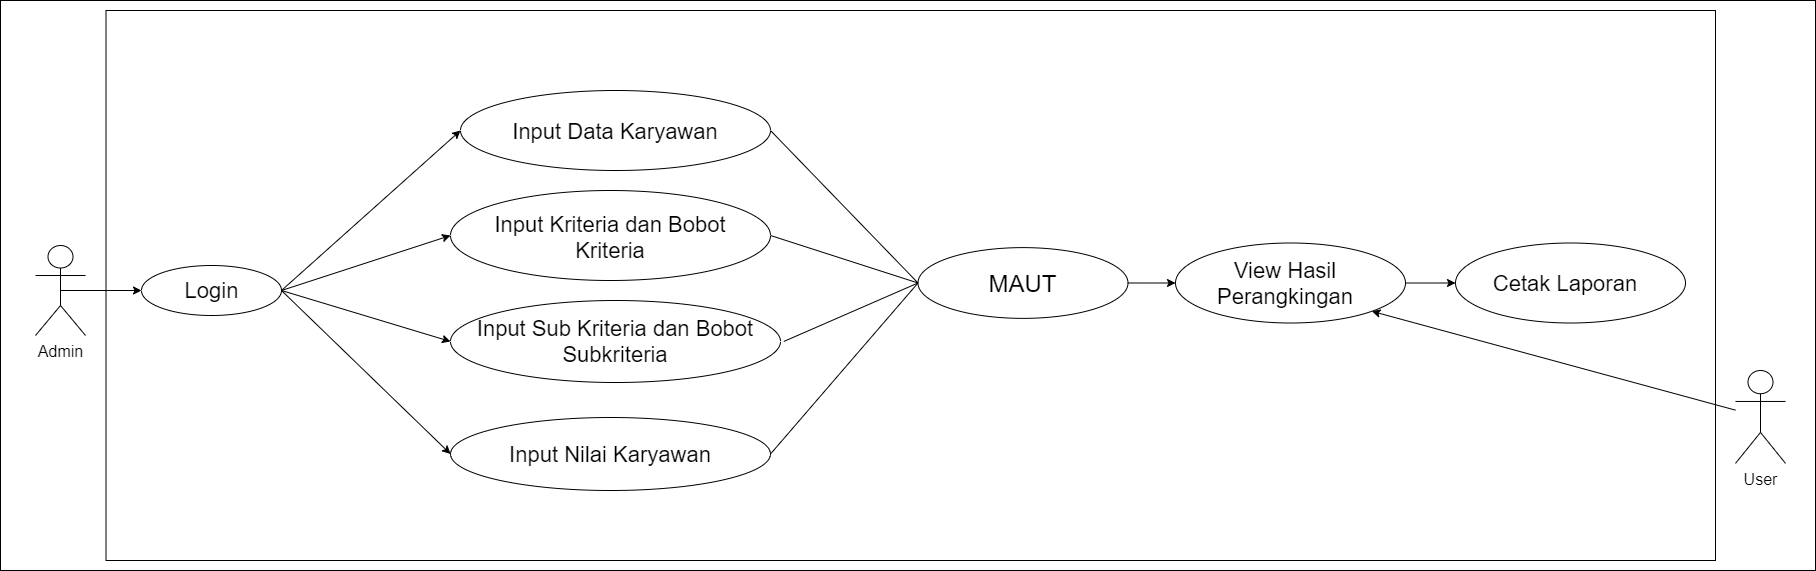

The diagram above was exported from draw.io. Its source (the exported page's mxGraphModel, read from the mxfile embedded in the PNG):
<mxGraphModel dx="2770" dy="1205" grid="1" gridSize="10" guides="1" tooltips="1" connect="1" arrows="1" fold="1" page="1" pageScale="1" pageWidth="850" pageHeight="1100" math="0" shadow="0">
  <root>
    <mxCell id="0" />
    <mxCell id="1" parent="0" />
    <mxCell id="4PD4U0NMbEafOn8EO8Qr-63" value="" style="rounded=0;whiteSpace=wrap;html=1;" parent="1" vertex="1">
      <mxGeometry x="-25" y="160" width="1815" height="570" as="geometry" />
    </mxCell>
    <mxCell id="4PD4U0NMbEafOn8EO8Qr-1" value="&lt;font style=&quot;font-size: 16px&quot;&gt;Admin&lt;/font&gt;" style="shape=umlActor;verticalLabelPosition=bottom;verticalAlign=top;html=1;outlineConnect=0;" parent="1" vertex="1">
      <mxGeometry x="10" y="405" width="50" height="90" as="geometry" />
    </mxCell>
    <mxCell id="4PD4U0NMbEafOn8EO8Qr-2" value="" style="rounded=0;whiteSpace=wrap;html=1;" parent="1" vertex="1">
      <mxGeometry x="80.51" y="170" width="1609.49" height="550" as="geometry" />
    </mxCell>
    <mxCell id="4PD4U0NMbEafOn8EO8Qr-3" value="" style="group" parent="1" vertex="1" connectable="0">
      <mxGeometry x="116" y="425" width="140" height="50" as="geometry" />
    </mxCell>
    <mxCell id="4PD4U0NMbEafOn8EO8Qr-4" value="" style="ellipse;whiteSpace=wrap;html=1;" parent="4PD4U0NMbEafOn8EO8Qr-3" vertex="1">
      <mxGeometry width="140" height="50" as="geometry" />
    </mxCell>
    <mxCell id="4PD4U0NMbEafOn8EO8Qr-5" value="&lt;font style=&quot;font-size: 22px&quot;&gt;Login&lt;/font&gt;" style="text;html=1;strokeColor=none;fillColor=none;align=center;verticalAlign=middle;whiteSpace=wrap;rounded=0;" parent="4PD4U0NMbEafOn8EO8Qr-3" vertex="1">
      <mxGeometry x="11.666666666666668" y="12.5" width="116.66666666666667" height="25" as="geometry" />
    </mxCell>
    <mxCell id="4PD4U0NMbEafOn8EO8Qr-45" style="edgeStyle=none;rounded=0;orthogonalLoop=1;jettySize=auto;html=1;entryX=0;entryY=0.5;entryDx=0;entryDy=0;endArrow=none;endFill=0;exitX=1;exitY=0.5;exitDx=0;exitDy=0;" parent="1" source="4PD4U0NMbEafOn8EO8Qr-6" target="4PD4U0NMbEafOn8EO8Qr-40" edge="1">
      <mxGeometry relative="1" as="geometry" />
    </mxCell>
    <mxCell id="4PD4U0NMbEafOn8EO8Qr-6" value="" style="ellipse;whiteSpace=wrap;html=1;" parent="1" vertex="1">
      <mxGeometry x="425" y="350" width="320" height="90" as="geometry" />
    </mxCell>
    <mxCell id="4PD4U0NMbEafOn8EO8Qr-7" value="&lt;font style=&quot;font-size: 22px&quot;&gt;Input Kriteria dan Bobot Kriteria&lt;/font&gt;" style="text;html=1;strokeColor=none;fillColor=none;align=center;verticalAlign=middle;whiteSpace=wrap;rounded=0;" parent="1" vertex="1">
      <mxGeometry x="465" y="382.5" width="240" height="28.5" as="geometry" />
    </mxCell>
    <mxCell id="4PD4U0NMbEafOn8EO8Qr-43" style="edgeStyle=none;rounded=0;orthogonalLoop=1;jettySize=auto;html=1;exitX=1;exitY=0.5;exitDx=0;exitDy=0;entryX=0;entryY=0.5;entryDx=0;entryDy=0;endArrow=none;endFill=0;" parent="1" source="4PD4U0NMbEafOn8EO8Qr-8" target="4PD4U0NMbEafOn8EO8Qr-40" edge="1">
      <mxGeometry relative="1" as="geometry" />
    </mxCell>
    <mxCell id="4PD4U0NMbEafOn8EO8Qr-8" value="" style="ellipse;whiteSpace=wrap;html=1;" parent="1" vertex="1">
      <mxGeometry x="435" y="250" width="310" height="80" as="geometry" />
    </mxCell>
    <mxCell id="4PD4U0NMbEafOn8EO8Qr-9" value="&lt;font style=&quot;font-size: 22px&quot;&gt;Input Data Karyawan&lt;/font&gt;" style="text;html=1;strokeColor=none;fillColor=none;align=center;verticalAlign=middle;whiteSpace=wrap;rounded=0;" parent="1" vertex="1">
      <mxGeometry x="465" y="272.5" width="250" height="37.5" as="geometry" />
    </mxCell>
    <mxCell id="4PD4U0NMbEafOn8EO8Qr-49" style="edgeStyle=none;rounded=0;orthogonalLoop=1;jettySize=auto;html=1;entryX=0;entryY=0.5;entryDx=0;entryDy=0;endArrow=none;endFill=0;exitX=1;exitY=0.5;exitDx=0;exitDy=0;" parent="1" source="4PD4U0NMbEafOn8EO8Qr-10" target="4PD4U0NMbEafOn8EO8Qr-40" edge="1">
      <mxGeometry relative="1" as="geometry" />
    </mxCell>
    <mxCell id="4PD4U0NMbEafOn8EO8Qr-10" value="" style="ellipse;whiteSpace=wrap;html=1;" parent="1" vertex="1">
      <mxGeometry x="425" y="577" width="320" height="73" as="geometry" />
    </mxCell>
    <mxCell id="4PD4U0NMbEafOn8EO8Qr-14" style="edgeStyle=orthogonalEdgeStyle;rounded=0;orthogonalLoop=1;jettySize=auto;html=1;exitX=0.5;exitY=0.5;exitDx=0;exitDy=0;exitPerimeter=0;entryX=0;entryY=0.5;entryDx=0;entryDy=0;" parent="1" source="4PD4U0NMbEafOn8EO8Qr-1" target="4PD4U0NMbEafOn8EO8Qr-4" edge="1">
      <mxGeometry relative="1" as="geometry" />
    </mxCell>
    <mxCell id="4PD4U0NMbEafOn8EO8Qr-16" value="" style="endArrow=classic;html=1;exitX=1;exitY=0.5;exitDx=0;exitDy=0;entryX=0;entryY=0.5;entryDx=0;entryDy=0;" parent="1" source="4PD4U0NMbEafOn8EO8Qr-4" target="4PD4U0NMbEafOn8EO8Qr-6" edge="1">
      <mxGeometry width="50" height="50" relative="1" as="geometry">
        <mxPoint x="446" y="390" as="sourcePoint" />
        <mxPoint x="496" y="340" as="targetPoint" />
      </mxGeometry>
    </mxCell>
    <mxCell id="4PD4U0NMbEafOn8EO8Qr-20" value="" style="endArrow=classic;html=1;entryX=0;entryY=0.5;entryDx=0;entryDy=0;exitX=1;exitY=0.5;exitDx=0;exitDy=0;" parent="1" source="4PD4U0NMbEafOn8EO8Qr-4" target="4PD4U0NMbEafOn8EO8Qr-8" edge="1">
      <mxGeometry width="50" height="50" relative="1" as="geometry">
        <mxPoint x="266" y="450" as="sourcePoint" />
        <mxPoint x="416" y="314" as="targetPoint" />
      </mxGeometry>
    </mxCell>
    <mxCell id="4PD4U0NMbEafOn8EO8Qr-11" value="&lt;font style=&quot;font-size: 22px&quot;&gt;Input Nilai Karyawan&lt;/font&gt;" style="text;html=1;strokeColor=none;fillColor=none;align=center;verticalAlign=middle;whiteSpace=wrap;rounded=0;" parent="1" vertex="1">
      <mxGeometry x="455" y="594.75" width="260" height="37.5" as="geometry" />
    </mxCell>
    <mxCell id="4PD4U0NMbEafOn8EO8Qr-37" style="edgeStyle=none;rounded=0;orthogonalLoop=1;jettySize=auto;html=1;entryX=0;entryY=0.5;entryDx=0;entryDy=0;endArrow=classic;endFill=1;exitX=1;exitY=0.5;exitDx=0;exitDy=0;" parent="1" source="4PD4U0NMbEafOn8EO8Qr-4" target="4PD4U0NMbEafOn8EO8Qr-27" edge="1">
      <mxGeometry relative="1" as="geometry">
        <mxPoint x="265" y="450" as="sourcePoint" />
      </mxGeometry>
    </mxCell>
    <mxCell id="4PD4U0NMbEafOn8EO8Qr-38" style="edgeStyle=none;rounded=0;orthogonalLoop=1;jettySize=auto;html=1;entryX=0;entryY=0.5;entryDx=0;entryDy=0;endArrow=classic;endFill=1;exitX=1;exitY=0.5;exitDx=0;exitDy=0;" parent="1" source="4PD4U0NMbEafOn8EO8Qr-4" target="4PD4U0NMbEafOn8EO8Qr-10" edge="1">
      <mxGeometry relative="1" as="geometry" />
    </mxCell>
    <mxCell id="4PD4U0NMbEafOn8EO8Qr-27" value="" style="ellipse;whiteSpace=wrap;html=1;" parent="1" vertex="1">
      <mxGeometry x="425" y="460" width="330" height="82" as="geometry" />
    </mxCell>
    <mxCell id="4PD4U0NMbEafOn8EO8Qr-48" style="edgeStyle=none;rounded=0;orthogonalLoop=1;jettySize=auto;html=1;exitX=1;exitY=0.5;exitDx=0;exitDy=0;entryX=0;entryY=0.5;entryDx=0;entryDy=0;endArrow=none;endFill=0;" parent="1" source="4PD4U0NMbEafOn8EO8Qr-28" target="4PD4U0NMbEafOn8EO8Qr-40" edge="1">
      <mxGeometry relative="1" as="geometry" />
    </mxCell>
    <mxCell id="4PD4U0NMbEafOn8EO8Qr-28" value="&lt;font style=&quot;font-size: 22px&quot;&gt;Input Sub Kriteria dan Bobot Subkriteria&lt;/font&gt;" style="text;html=1;strokeColor=none;fillColor=none;align=center;verticalAlign=middle;whiteSpace=wrap;rounded=0;" parent="1" vertex="1">
      <mxGeometry x="421.78" y="482.25" width="336.45" height="37.5" as="geometry" />
    </mxCell>
    <mxCell id="4PD4U0NMbEafOn8EO8Qr-54" style="edgeStyle=none;rounded=0;orthogonalLoop=1;jettySize=auto;html=1;exitX=1;exitY=0.5;exitDx=0;exitDy=0;entryX=0;entryY=0.5;entryDx=0;entryDy=0;endArrow=classic;endFill=1;" parent="1" source="4PD4U0NMbEafOn8EO8Qr-40" target="4PD4U0NMbEafOn8EO8Qr-52" edge="1">
      <mxGeometry relative="1" as="geometry" />
    </mxCell>
    <mxCell id="4PD4U0NMbEafOn8EO8Qr-40" value="" style="ellipse;whiteSpace=wrap;html=1;" parent="1" vertex="1">
      <mxGeometry x="892.5" y="407.12" width="210" height="70.75" as="geometry" />
    </mxCell>
    <mxCell id="4PD4U0NMbEafOn8EO8Qr-50" value="&lt;font style=&quot;font-size: 24px&quot;&gt;MAUT&lt;/font&gt;" style="text;html=1;strokeColor=none;fillColor=none;align=center;verticalAlign=middle;whiteSpace=wrap;rounded=0;" parent="1" vertex="1">
      <mxGeometry x="945" y="425" width="105" height="35" as="geometry" />
    </mxCell>
    <mxCell id="V2SKkzt77s7rOmVV3mwt-1" style="edgeStyle=orthogonalEdgeStyle;rounded=0;orthogonalLoop=1;jettySize=auto;html=1;exitX=1;exitY=0.5;exitDx=0;exitDy=0;" edge="1" parent="1" source="4PD4U0NMbEafOn8EO8Qr-52" target="4PD4U0NMbEafOn8EO8Qr-55">
      <mxGeometry relative="1" as="geometry" />
    </mxCell>
    <mxCell id="4PD4U0NMbEafOn8EO8Qr-52" value="" style="ellipse;whiteSpace=wrap;html=1;" parent="1" vertex="1">
      <mxGeometry x="1150" y="402.5" width="230" height="80" as="geometry" />
    </mxCell>
    <mxCell id="4PD4U0NMbEafOn8EO8Qr-53" value="&lt;font style=&quot;font-size: 22px&quot;&gt;View Hasil Perangkingan&lt;/font&gt;" style="text;html=1;strokeColor=none;fillColor=none;align=center;verticalAlign=middle;whiteSpace=wrap;rounded=0;" parent="1" vertex="1">
      <mxGeometry x="1180" y="432.5" width="160" height="20" as="geometry" />
    </mxCell>
    <mxCell id="4PD4U0NMbEafOn8EO8Qr-55" value="" style="ellipse;whiteSpace=wrap;html=1;" parent="1" vertex="1">
      <mxGeometry x="1430" y="402.5" width="230" height="80" as="geometry" />
    </mxCell>
    <mxCell id="4PD4U0NMbEafOn8EO8Qr-56" value="&lt;span style=&quot;font-size: 22px&quot;&gt;Cetak Laporan&lt;/span&gt;" style="text;html=1;strokeColor=none;fillColor=none;align=center;verticalAlign=middle;whiteSpace=wrap;rounded=0;" parent="1" vertex="1">
      <mxGeometry x="1460" y="432.5" width="160" height="20" as="geometry" />
    </mxCell>
    <mxCell id="4PD4U0NMbEafOn8EO8Qr-64" style="edgeStyle=none;rounded=0;orthogonalLoop=1;jettySize=auto;html=1;entryX=1;entryY=1;entryDx=0;entryDy=0;endArrow=classic;endFill=1;" parent="1" source="4PD4U0NMbEafOn8EO8Qr-61" target="4PD4U0NMbEafOn8EO8Qr-52" edge="1">
      <mxGeometry relative="1" as="geometry" />
    </mxCell>
    <mxCell id="4PD4U0NMbEafOn8EO8Qr-61" value="&lt;font style=&quot;font-size: 16px&quot;&gt;User&lt;/font&gt;" style="shape=umlActor;verticalLabelPosition=bottom;verticalAlign=top;html=1;outlineConnect=0;" parent="1" vertex="1">
      <mxGeometry x="1710" y="530" width="50" height="92.88" as="geometry" />
    </mxCell>
  </root>
</mxGraphModel>